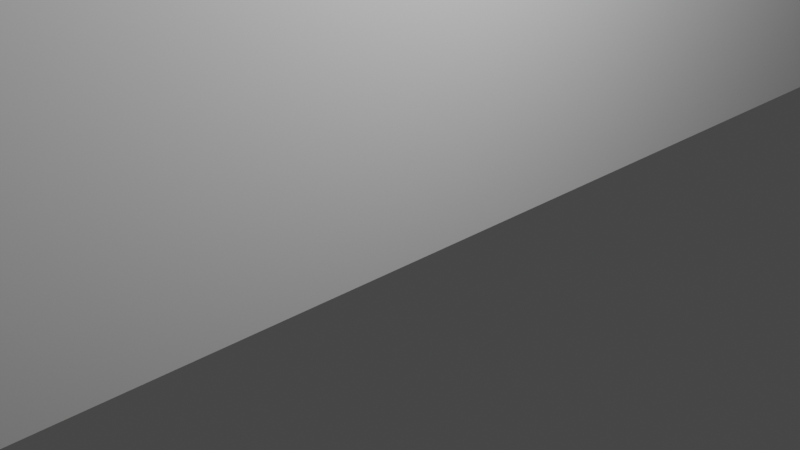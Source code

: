 # Source: wall.blend  (saved by Blender 2.83.19; exported with 4.5.12 LTS)
import bpy
from mathutils import Matrix  # noqa: F401  (used for matrix-valued properties, if any)

bpy.ops.wm.read_factory_settings(use_empty=True)
scene = bpy.context.scene
scene.name = 'Scene'

# ---- collections
col_collection = bpy.data.collections.new('Collection'); scene.collection.children.link(col_collection)

# ---- materials (node trees are filled in below, after node groups)
mat_material = bpy.data.materials.new('Material')
mat_material.alpha_threshold = 0.0
mat_material.use_transparent_shadow = False
mat_material.line_color = (0.0, 0.0, 0.0, 1.0)

# ---- material node trees
mat_material.use_nodes = True; mat_material.node_tree.nodes.clear()
_N = mat_material.node_tree.nodes; _L = mat_material.node_tree.links
n0 = _N.new('ShaderNodeOutputMaterial'); n0.name = 'Material Output'; n0.location = (300, 300)
n1 = _N.new('ShaderNodeBsdfPrincipled'); n1.name = 'Principled BSDF'; n1.location = (10, 300)
n1.distribution = 'GGX'
n1.subsurface_method = 'BURLEY'
n1.inputs[2].default_value = 0.4
n1.inputs[3].default_value = 1.45
n1.inputs[27].default_value = (0.0, 0.0, 0.0, 1.0)
n1.inputs[28].default_value = 1.0
_L.new(n1.outputs[0], n0.inputs[0])
n0.is_active_output = True

# ---- world
world_world = bpy.data.worlds.new('World'); scene.world = world_world
world_world.use_nodes = True; world_world.node_tree.nodes.clear()
_N = world_world.node_tree.nodes; _L = world_world.node_tree.links
n0 = _N.new('ShaderNodeOutputWorld'); n0.name = 'World Output'; n0.location = (300, 300)
n1 = _N.new('ShaderNodeBackground'); n1.name = 'Background'; n1.location = (10, 300)
n1.inputs[0].default_value = (0.05088, 0.05088, 0.05088, 1.0)
_L.new(n1.outputs[0], n0.inputs[0])
n0.is_active_output = True
world_world.color = (0.05088, 0.05088, 0.05088)
world_world.use_sun_shadow = False
world_world.sun_shadow_jitter_overblur = 0.0

# ---- cameras
cam_camera = bpy.data.cameras.new('Camera')
cam_camera.clip_end = 100.0
cam_camera.ortho_scale = 7.314

# ---- lights
light_light = bpy.data.lights.new('Light', 'POINT')
light_light.transmission_factor = 0.0
light_light.energy = 1000.0
light_light.shadow_soft_size = 0.1
light_light.shadow_maximum_resolution = 0.006
light_light.use_absolute_resolution = True

# ---- meshes
me_cube = bpy.data.meshes.new('Cube')
me_cube.from_pydata([(1.0, 1.0, 1.0), (1.0, 1.0, -1.0), (1.0, -1.0, 1.0), (1.0, -1.0, -1.0), (-1.0, 1.0, 1.0), (-1.0, 1.0, -1.0), (-1.0, -1.0, 1.0), (-1.0, -1.0, -1.0)], [], [(0, 4, 6, 2), (3, 2, 6, 7), (7, 6, 4, 5), (5, 1, 3, 7), (1, 0, 2, 3), (5, 4, 0, 1)])
_uv = me_cube.uv_layers.new(name='UVMap')
_uv.uv.foreach_set('vector', [0.625, 0.5, 0.875, 0.5, 0.875, 0.75, 0.625, 0.75, 0.375, 0.75, 0.625, 0.75, 0.625, 1.0, 0.375, 1.0, 0.375, 0.0, 0.625, 0.0, 0.625, 0.25, 0.375, 0.25, 0.125, 0.5, 0.375, 0.5, 0.375, 0.75, 0.125, 0.75, 0.375, 0.5, 0.625, 0.5, 0.625, 0.75, 0.375, 0.75, 0.375, 0.25, 0.625, 0.25, 0.625, 0.5, 0.375, 0.5])
me_cube.materials.append(mat_material)
me_cube.use_remesh_preserve_volume = False
me_cube.use_remesh_preserve_attributes = False
me_cube.use_mirror_vertex_groups = False
me_cube.update()

# ---- objects
ob_cube = bpy.data.objects.new('Cube', me_cube)
ob_light = bpy.data.objects.new('Light', light_light)
ob_camera = bpy.data.objects.new('Camera', cam_camera)

# ---- transforms, parenting, visibility, modifiers, constraints
ob_cube.location = (0.0, 0.0, 2.959)
ob_cube.scale = (0.2208, 10.97, 3.368)
ob_cube.lock_rotations_4d = False
ob_cube.empty_display_type = 'ARROWS'
ob_cube.lineart.crease_threshold = 0.0
ob_light.location = (4.076, 1.005, 5.904)
ob_light.rotation_euler = (0.6503, 0.05522, 1.866)
ob_light.lock_rotations_4d = False
ob_light.empty_display_type = 'ARROWS'
ob_light.color = (0.0, 0.0, 0.0, 0.0)
ob_light.lineart.crease_threshold = 0.0
ob_camera.location = (7.359, -6.926, 4.958)
ob_camera.rotation_euler = (1.109, 0.0, 0.8149)
ob_camera.lock_rotations_4d = False
ob_camera.empty_display_type = 'ARROWS'
ob_camera.color = (0.0, 0.0, 0.0, 0.0)
ob_camera.display_type = 'WIRE'
ob_camera.lineart.crease_threshold = 0.0

# ---- collection membership
col_collection.objects.link(ob_cube)
col_collection.objects.link(ob_light)
col_collection.objects.link(ob_camera)

# ---- scene / render settings (as saved in the file)
scene.camera = ob_camera
scene.frame_start = 1; scene.frame_end = 250; scene.frame_set(1)
scene.render.engine = 'BLENDER_EEVEE_NEXT'
scene.cycles.use_denoising = False
scene.cycles.samples = 128
scene.cycles.sampling_pattern = 'TABULATED_SOBOL'
scene.cycles.use_adaptive_sampling = False
scene.cycles.use_light_tree = False
scene.view_settings.view_transform = 'Filmic'
bpy.context.view_layer.update()
